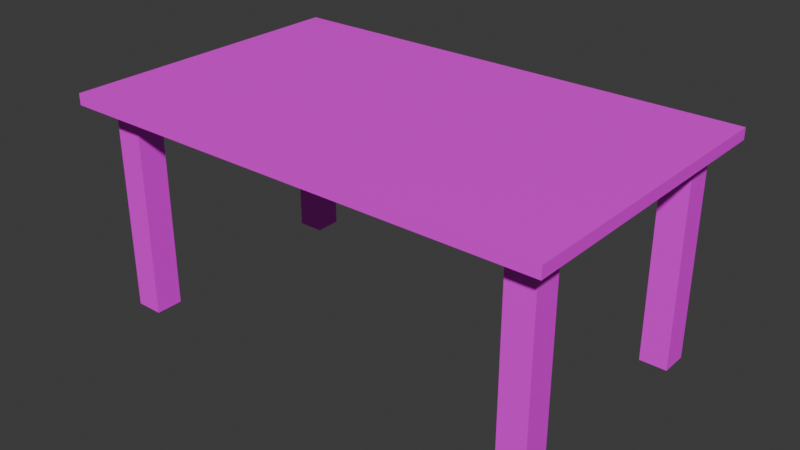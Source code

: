 # Source: bord.blend  (saved by Blender 4.0.36; exported with 4.5.12 LTS)
import bpy
from mathutils import Matrix  # noqa: F401  (used for matrix-valued properties, if any)

bpy.ops.wm.read_factory_settings(use_empty=True)
scene = bpy.context.scene
scene.name = 'Scene'

# ---- collections
col_collection = bpy.data.collections.new('Collection'); scene.collection.children.link(col_collection)

# ---- images (referenced by path relative to the original .blend; pixels are not part of the script)
import os
ASSET_DIR = os.environ.get("B2B_ASSET_DIR", "")  # directory of the original .blend (textures are referenced by path, not embedded)
HERE = os.path.dirname(os.path.abspath(__file__))  # packed textures are extracted next to this script under _unpacked/

def load_image(name, relpath, width, height, colorspace="sRGB"):
    """Load a texture the original file referenced (path relative to the .blend, or extracted next to this script)."""
    p = next((c for c in (os.path.join(HERE, relpath), os.path.join(ASSET_DIR, relpath)) if relpath and os.path.exists(c)), "")
    if p:
        img = bpy.data.images.load(p, check_existing=True)
        img.name = name
    else:  # same state as the original file: an image datablock whose file is absent (Cycles renders it pink)
        img = bpy.data.images.new(name, width, height)
        img.source = "FILE"
        img.filepath = "//" + (relpath or name)
    img.colorspace_settings.name = colorspace
    return img
img_wood_planks_diff_1k_jpg = load_image('wood_planks_diff_1k.jpg', 'wood_planks_diff_1k.jpg', 1024, 1024, 'sRGB')

# ---- materials (node trees are filled in below, after node groups)
mat_material = bpy.data.materials.new('Material')
mat_material.alpha_threshold = 0.0
mat_material.use_transparent_shadow = False
mat_material.roughness = 0.5
mat_material.line_color = (0.0, 0.0, 0.0, 1.0)

# ---- material node trees
mat_material.use_nodes = True; mat_material.node_tree.nodes.clear()
_N = mat_material.node_tree.nodes; _L = mat_material.node_tree.links
n0 = _N.new('ShaderNodeOutputMaterial'); n0.name = 'Material Output'; n0.location = (300, 300)
n1 = _N.new('ShaderNodeBsdfPrincipled'); n1.name = 'Principled BSDF'; n1.location = (10, 300)
n1.inputs[3].default_value = 1.45
n2 = _N.new('ShaderNodeTexImage'); n2.name = 'Image Texture'; n2.location = (-280, 271)
n2.image = img_wood_planks_diff_1k_jpg
n2.interpolation = 'Smart'
_L.new(n1.outputs[0], n0.inputs[0])
_L.new(n2.outputs[0], n1.inputs[0])
n0.is_active_output = True

# ---- world
world_world = bpy.data.worlds.new('World'); scene.world = world_world
world_world.use_nodes = True; world_world.node_tree.nodes.clear()
_N = world_world.node_tree.nodes; _L = world_world.node_tree.links
n0 = _N.new('ShaderNodeOutputWorld'); n0.name = 'World Output'; n0.location = (300, 300)
n1 = _N.new('ShaderNodeBackground'); n1.name = 'Background'; n1.location = (10, 300)
n1.inputs[0].default_value = (0.05088, 0.05088, 0.05088, 1.0)
_L.new(n1.outputs[0], n0.inputs[0])
n0.is_active_output = True
world_world.color = (0.05088, 0.05088, 0.05088)
world_world.use_sun_shadow = False
world_world.sun_shadow_jitter_overblur = 0.0

# ---- meshes
me_cube = bpy.data.meshes.new('Cube')
me_cube.from_pydata([(1.0, 1.0, 1.0), (1.0, 1.0, -1.0), (1.0, -1.0, 1.0), (1.0, -1.0, -1.0), (-1.0, 1.0, 1.0), (-1.0, 1.0, -1.0), (-1.0, -1.0, 1.0), (-1.0, -1.0, -1.0)], [], [(0, 4, 6, 2), (3, 2, 6, 7), (7, 6, 4, 5), (5, 1, 3, 7), (1, 0, 2, 3), (5, 4, 0, 1)])
_uv = me_cube.uv_layers.new(name='UVMap')
_uv.uv.foreach_set('vector', [0.625, 0.5, 0.875, 0.5, 0.875, 0.75, 0.625, 0.75, 0.375, 0.75, 0.625, 0.75, 0.625, 1.0, 0.375, 1.0, 0.375, 0.0, 0.625, 0.0, 0.625, 0.25, 0.375, 0.25, 0.125, 0.5, 0.375, 0.5, 0.375, 0.75, 0.125, 0.75, 0.375, 0.5, 0.625, 0.5, 0.625, 0.75, 0.375, 0.75, 0.375, 0.25, 0.625, 0.25, 0.625, 0.5, 0.375, 0.5])
me_cube.materials.append(mat_material)
me_cube.use_mirror_vertex_groups = False
me_cube.update()
me_cube_001 = bpy.data.meshes.new('Cube.001')
me_cube_001.from_pydata([(-1.0, -1.0, -1.0), (-1.0, -1.0, 1.0), (-1.0, 1.0, -1.0), (-1.0, 1.0, 1.0), (1.0, -1.0, -1.0), (1.0, -1.0, 1.0), (1.0, 1.0, -1.0), (1.0, 1.0, 1.0)], [], [(0, 1, 3, 2), (2, 3, 7, 6), (6, 7, 5, 4), (4, 5, 1, 0), (2, 6, 4, 0), (7, 3, 1, 5)])
_uv = me_cube_001.uv_layers.new(name='UVMap')
_uv.uv.foreach_set('vector', [0.375, 0.0, 0.625, 0.0, 0.625, 0.25, 0.375, 0.25, 0.375, 0.25, 0.625, 0.25, 0.625, 0.5, 0.375, 0.5, 0.375, 0.5, 0.625, 0.5, 0.625, 0.75, 0.375, 0.75, 0.375, 0.75, 0.625, 0.75, 0.625, 1.0, 0.375, 1.0, 0.125, 0.5, 0.375, 0.5, 0.375, 0.75, 0.125, 0.75, 0.625, 0.5, 0.875, 0.5, 0.875, 0.75, 0.625, 0.75])
me_cube_001.materials.append(mat_material)
me_cube_001.update()

# ---- objects
ob_cube = bpy.data.objects.new('Cube', me_cube)
ob_cube_001 = bpy.data.objects.new('Cube.001', me_cube_001)

# ---- transforms, parenting, visibility, modifiers, constraints
ob_cube.location = (0.0, 0.0, 4.359)
ob_cube.scale = (6.357, 3.945, 0.1472)
ob_cube.lock_rotations_4d = False
ob_cube.empty_display_type = 'ARROWS'
ob_cube.lineart.crease_threshold = 0.0
ob_cube_001.location = (-5.533, -2.945, 1.511)
ob_cube_001.scale = (0.3578, 0.3578, 2.778)
_m = ob_cube_001.modifiers.new('Mirror', 'MIRROR')
_m.use_axis = (True, True, False)
_m.mirror_object = ob_cube

# ---- collection membership
col_collection.objects.link(ob_cube)
col_collection.objects.link(ob_cube_001)

# ---- scene / render settings (as saved in the file)
scene.frame_start = 1; scene.frame_end = 250; scene.frame_set(1)
scene.render.engine = 'BLENDER_EEVEE_NEXT'
scene.cycles.sampling_pattern = 'TABULATED_SOBOL'
bpy.context.view_layer.update()

# ---- added for rendering (the .blend has no active camera and no usable light): camera, sun
cam_auto = bpy.data.cameras.new('AutoCamera')
cam_auto.lens = 50.0
cam_auto.sensor_width = 36.0
cam_auto.clip_end = 1000.0
ob_auto_camera = bpy.data.objects.new('AutoCamera', cam_auto)
scene.collection.objects.link(ob_auto_camera)
ob_auto_camera.location = (14.8396, -17.8075, 13.4917)
ob_auto_camera.rotation_euler = (1.09748, -7.21219e-08, 0.694738)
scene.camera = ob_auto_camera
light_auto_sun = bpy.data.lights.new('AutoSun', 'SUN')
light_auto_sun.energy = 3.0
light_auto_sun.angle = 0.0523599
ob_auto_sun = bpy.data.objects.new('AutoSun', light_auto_sun)
scene.collection.objects.link(ob_auto_sun)
ob_auto_sun.rotation_euler = (0.872665, 0.174533, 0.523599)
bpy.context.view_layer.update()
